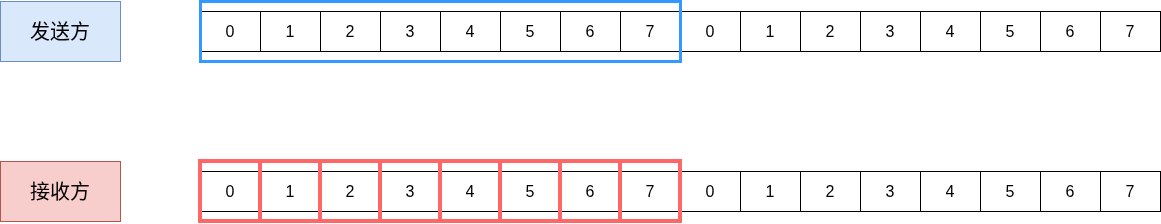

The diagram above was exported from draw.io. Its source (the exported page's mxGraphModel, read from the mxfile embedded in the PNG):
<mxGraphModel dx="2214" dy="861" grid="1" gridSize="10" guides="1" tooltips="1" connect="1" arrows="1" fold="1" page="0" pageScale="1" pageWidth="827" pageHeight="1169" math="0" shadow="0">
  <root>
    <mxCell id="0" />
    <mxCell id="1" parent="0" />
    <mxCell id="xczh70qgK7oPE4sdkpU1-2" parent="1" style="shape=table;startSize=0;container=1;collapsible=0;childLayout=tableLayout;fontSize=16;" value="" vertex="1">
      <mxGeometry height="40" width="960" x="-240" y="70" as="geometry" />
    </mxCell>
    <mxCell id="xczh70qgK7oPE4sdkpU1-3" parent="xczh70qgK7oPE4sdkpU1-2" style="shape=tableRow;horizontal=0;startSize=0;swimlaneHead=0;swimlaneBody=0;strokeColor=inherit;top=0;left=0;bottom=0;right=0;collapsible=0;dropTarget=0;fillColor=none;points=[[0,0.5],[1,0.5]];portConstraint=eastwest;fontSize=16;" value="" vertex="1">
      <mxGeometry height="40" width="960" as="geometry" />
    </mxCell>
    <mxCell id="xczh70qgK7oPE4sdkpU1-4" parent="xczh70qgK7oPE4sdkpU1-3" style="shape=partialRectangle;html=1;whiteSpace=wrap;connectable=0;strokeColor=inherit;overflow=hidden;fillColor=none;top=0;left=0;bottom=0;right=0;pointerEvents=1;fontSize=16;" value="0" vertex="1">
      <mxGeometry height="40" width="60" as="geometry">
        <mxRectangle height="40" width="60" as="alternateBounds" />
      </mxGeometry>
    </mxCell>
    <mxCell id="xczh70qgK7oPE4sdkpU1-5" parent="xczh70qgK7oPE4sdkpU1-3" style="shape=partialRectangle;html=1;whiteSpace=wrap;connectable=0;strokeColor=inherit;overflow=hidden;fillColor=none;top=0;left=0;bottom=0;right=0;pointerEvents=1;fontSize=16;" value="1" vertex="1">
      <mxGeometry height="40" width="60" x="60" as="geometry">
        <mxRectangle height="40" width="60" as="alternateBounds" />
      </mxGeometry>
    </mxCell>
    <mxCell id="xczh70qgK7oPE4sdkpU1-6" parent="xczh70qgK7oPE4sdkpU1-3" style="shape=partialRectangle;html=1;whiteSpace=wrap;connectable=0;strokeColor=inherit;overflow=hidden;fillColor=none;top=0;left=0;bottom=0;right=0;pointerEvents=1;fontSize=16;" value="2" vertex="1">
      <mxGeometry height="40" width="60" x="120" as="geometry">
        <mxRectangle height="40" width="60" as="alternateBounds" />
      </mxGeometry>
    </mxCell>
    <mxCell id="xczh70qgK7oPE4sdkpU1-15" parent="xczh70qgK7oPE4sdkpU1-3" style="shape=partialRectangle;html=1;whiteSpace=wrap;connectable=0;strokeColor=inherit;overflow=hidden;fillColor=none;top=0;left=0;bottom=0;right=0;pointerEvents=1;fontSize=16;" value="3" vertex="1">
      <mxGeometry height="40" width="60" x="180" as="geometry">
        <mxRectangle height="40" width="60" as="alternateBounds" />
      </mxGeometry>
    </mxCell>
    <mxCell id="xczh70qgK7oPE4sdkpU1-16" parent="xczh70qgK7oPE4sdkpU1-3" style="shape=partialRectangle;html=1;whiteSpace=wrap;connectable=0;strokeColor=inherit;overflow=hidden;fillColor=none;top=0;left=0;bottom=0;right=0;pointerEvents=1;fontSize=16;" value="4" vertex="1">
      <mxGeometry height="40" width="60" x="240" as="geometry">
        <mxRectangle height="40" width="60" as="alternateBounds" />
      </mxGeometry>
    </mxCell>
    <mxCell id="xczh70qgK7oPE4sdkpU1-17" parent="xczh70qgK7oPE4sdkpU1-3" style="shape=partialRectangle;html=1;whiteSpace=wrap;connectable=0;strokeColor=inherit;overflow=hidden;fillColor=none;top=0;left=0;bottom=0;right=0;pointerEvents=1;fontSize=16;" value="5" vertex="1">
      <mxGeometry height="40" width="60" x="300" as="geometry">
        <mxRectangle height="40" width="60" as="alternateBounds" />
      </mxGeometry>
    </mxCell>
    <mxCell id="xczh70qgK7oPE4sdkpU1-18" parent="xczh70qgK7oPE4sdkpU1-3" style="shape=partialRectangle;html=1;whiteSpace=wrap;connectable=0;strokeColor=inherit;overflow=hidden;fillColor=none;top=0;left=0;bottom=0;right=0;pointerEvents=1;fontSize=16;" value="6" vertex="1">
      <mxGeometry height="40" width="60" x="360" as="geometry">
        <mxRectangle height="40" width="60" as="alternateBounds" />
      </mxGeometry>
    </mxCell>
    <mxCell id="xczh70qgK7oPE4sdkpU1-19" parent="xczh70qgK7oPE4sdkpU1-3" style="shape=partialRectangle;html=1;whiteSpace=wrap;connectable=0;strokeColor=inherit;overflow=hidden;fillColor=none;top=0;left=0;bottom=0;right=0;pointerEvents=1;fontSize=16;" value="7" vertex="1">
      <mxGeometry height="40" width="60" x="420" as="geometry">
        <mxRectangle height="40" width="60" as="alternateBounds" />
      </mxGeometry>
    </mxCell>
    <mxCell id="xczh70qgK7oPE4sdkpU1-20" parent="xczh70qgK7oPE4sdkpU1-3" style="shape=partialRectangle;html=1;whiteSpace=wrap;connectable=0;strokeColor=inherit;overflow=hidden;fillColor=none;top=0;left=0;bottom=0;right=0;pointerEvents=1;fontSize=16;" value="0" vertex="1">
      <mxGeometry height="40" width="60" x="480" as="geometry">
        <mxRectangle height="40" width="60" as="alternateBounds" />
      </mxGeometry>
    </mxCell>
    <mxCell id="xczh70qgK7oPE4sdkpU1-21" parent="xczh70qgK7oPE4sdkpU1-3" style="shape=partialRectangle;html=1;whiteSpace=wrap;connectable=0;strokeColor=inherit;overflow=hidden;fillColor=none;top=0;left=0;bottom=0;right=0;pointerEvents=1;fontSize=16;" value="1" vertex="1">
      <mxGeometry height="40" width="60" x="540" as="geometry">
        <mxRectangle height="40" width="60" as="alternateBounds" />
      </mxGeometry>
    </mxCell>
    <mxCell id="xczh70qgK7oPE4sdkpU1-22" parent="xczh70qgK7oPE4sdkpU1-3" style="shape=partialRectangle;html=1;whiteSpace=wrap;connectable=0;strokeColor=inherit;overflow=hidden;fillColor=none;top=0;left=0;bottom=0;right=0;pointerEvents=1;fontSize=16;" value="2" vertex="1">
      <mxGeometry height="40" width="60" x="600" as="geometry">
        <mxRectangle height="40" width="60" as="alternateBounds" />
      </mxGeometry>
    </mxCell>
    <mxCell id="xczh70qgK7oPE4sdkpU1-23" parent="xczh70qgK7oPE4sdkpU1-3" style="shape=partialRectangle;html=1;whiteSpace=wrap;connectable=0;strokeColor=inherit;overflow=hidden;fillColor=none;top=0;left=0;bottom=0;right=0;pointerEvents=1;fontSize=16;" value="3" vertex="1">
      <mxGeometry height="40" width="60" x="660" as="geometry">
        <mxRectangle height="40" width="60" as="alternateBounds" />
      </mxGeometry>
    </mxCell>
    <mxCell id="xczh70qgK7oPE4sdkpU1-24" parent="xczh70qgK7oPE4sdkpU1-3" style="shape=partialRectangle;html=1;whiteSpace=wrap;connectable=0;strokeColor=inherit;overflow=hidden;fillColor=none;top=0;left=0;bottom=0;right=0;pointerEvents=1;fontSize=16;" value="4" vertex="1">
      <mxGeometry height="40" width="60" x="720" as="geometry">
        <mxRectangle height="40" width="60" as="alternateBounds" />
      </mxGeometry>
    </mxCell>
    <mxCell id="xczh70qgK7oPE4sdkpU1-25" parent="xczh70qgK7oPE4sdkpU1-3" style="shape=partialRectangle;html=1;whiteSpace=wrap;connectable=0;strokeColor=inherit;overflow=hidden;fillColor=none;top=0;left=0;bottom=0;right=0;pointerEvents=1;fontSize=16;" value="5" vertex="1">
      <mxGeometry height="40" width="60" x="780" as="geometry">
        <mxRectangle height="40" width="60" as="alternateBounds" />
      </mxGeometry>
    </mxCell>
    <mxCell id="xczh70qgK7oPE4sdkpU1-26" parent="xczh70qgK7oPE4sdkpU1-3" style="shape=partialRectangle;html=1;whiteSpace=wrap;connectable=0;strokeColor=inherit;overflow=hidden;fillColor=none;top=0;left=0;bottom=0;right=0;pointerEvents=1;fontSize=16;" value="6" vertex="1">
      <mxGeometry height="40" width="60" x="840" as="geometry">
        <mxRectangle height="40" width="60" as="alternateBounds" />
      </mxGeometry>
    </mxCell>
    <mxCell id="xczh70qgK7oPE4sdkpU1-27" parent="xczh70qgK7oPE4sdkpU1-3" style="shape=partialRectangle;html=1;whiteSpace=wrap;connectable=0;strokeColor=inherit;overflow=hidden;fillColor=none;top=0;left=0;bottom=0;right=0;pointerEvents=1;fontSize=16;" value="7" vertex="1">
      <mxGeometry height="40" width="60" x="900" as="geometry">
        <mxRectangle height="40" width="60" as="alternateBounds" />
      </mxGeometry>
    </mxCell>
    <mxCell id="xczh70qgK7oPE4sdkpU1-43" parent="1" style="shape=table;startSize=0;container=1;collapsible=0;childLayout=tableLayout;fontSize=16;" value="" vertex="1">
      <mxGeometry height="40" width="960" x="-240" y="230" as="geometry" />
    </mxCell>
    <mxCell id="xczh70qgK7oPE4sdkpU1-44" parent="xczh70qgK7oPE4sdkpU1-43" style="shape=tableRow;horizontal=0;startSize=0;swimlaneHead=0;swimlaneBody=0;strokeColor=inherit;top=0;left=0;bottom=0;right=0;collapsible=0;dropTarget=0;fillColor=none;points=[[0,0.5],[1,0.5]];portConstraint=eastwest;fontSize=16;" value="" vertex="1">
      <mxGeometry height="40" width="960" as="geometry" />
    </mxCell>
    <mxCell id="xczh70qgK7oPE4sdkpU1-45" parent="xczh70qgK7oPE4sdkpU1-44" style="shape=partialRectangle;html=1;whiteSpace=wrap;connectable=0;strokeColor=inherit;overflow=hidden;fillColor=none;top=0;left=0;bottom=0;right=0;pointerEvents=1;fontSize=16;" value="0" vertex="1">
      <mxGeometry height="40" width="60" as="geometry">
        <mxRectangle height="40" width="60" as="alternateBounds" />
      </mxGeometry>
    </mxCell>
    <mxCell id="xczh70qgK7oPE4sdkpU1-46" parent="xczh70qgK7oPE4sdkpU1-44" style="shape=partialRectangle;html=1;whiteSpace=wrap;connectable=0;strokeColor=inherit;overflow=hidden;fillColor=none;top=0;left=0;bottom=0;right=0;pointerEvents=1;fontSize=16;" value="1" vertex="1">
      <mxGeometry height="40" width="60" x="60" as="geometry">
        <mxRectangle height="40" width="60" as="alternateBounds" />
      </mxGeometry>
    </mxCell>
    <mxCell id="xczh70qgK7oPE4sdkpU1-47" parent="xczh70qgK7oPE4sdkpU1-44" style="shape=partialRectangle;html=1;whiteSpace=wrap;connectable=0;strokeColor=inherit;overflow=hidden;fillColor=none;top=0;left=0;bottom=0;right=0;pointerEvents=1;fontSize=16;" value="2" vertex="1">
      <mxGeometry height="40" width="60" x="120" as="geometry">
        <mxRectangle height="40" width="60" as="alternateBounds" />
      </mxGeometry>
    </mxCell>
    <mxCell id="xczh70qgK7oPE4sdkpU1-48" parent="xczh70qgK7oPE4sdkpU1-44" style="shape=partialRectangle;html=1;whiteSpace=wrap;connectable=0;strokeColor=inherit;overflow=hidden;fillColor=none;top=0;left=0;bottom=0;right=0;pointerEvents=1;fontSize=16;" value="3" vertex="1">
      <mxGeometry height="40" width="60" x="180" as="geometry">
        <mxRectangle height="40" width="60" as="alternateBounds" />
      </mxGeometry>
    </mxCell>
    <mxCell id="xczh70qgK7oPE4sdkpU1-49" parent="xczh70qgK7oPE4sdkpU1-44" style="shape=partialRectangle;html=1;whiteSpace=wrap;connectable=0;strokeColor=inherit;overflow=hidden;fillColor=none;top=0;left=0;bottom=0;right=0;pointerEvents=1;fontSize=16;" value="4" vertex="1">
      <mxGeometry height="40" width="60" x="240" as="geometry">
        <mxRectangle height="40" width="60" as="alternateBounds" />
      </mxGeometry>
    </mxCell>
    <mxCell id="xczh70qgK7oPE4sdkpU1-50" parent="xczh70qgK7oPE4sdkpU1-44" style="shape=partialRectangle;html=1;whiteSpace=wrap;connectable=0;strokeColor=inherit;overflow=hidden;fillColor=none;top=0;left=0;bottom=0;right=0;pointerEvents=1;fontSize=16;" value="5" vertex="1">
      <mxGeometry height="40" width="60" x="300" as="geometry">
        <mxRectangle height="40" width="60" as="alternateBounds" />
      </mxGeometry>
    </mxCell>
    <mxCell id="xczh70qgK7oPE4sdkpU1-51" parent="xczh70qgK7oPE4sdkpU1-44" style="shape=partialRectangle;html=1;whiteSpace=wrap;connectable=0;strokeColor=inherit;overflow=hidden;fillColor=none;top=0;left=0;bottom=0;right=0;pointerEvents=1;fontSize=16;" value="6" vertex="1">
      <mxGeometry height="40" width="60" x="360" as="geometry">
        <mxRectangle height="40" width="60" as="alternateBounds" />
      </mxGeometry>
    </mxCell>
    <mxCell id="xczh70qgK7oPE4sdkpU1-52" parent="xczh70qgK7oPE4sdkpU1-44" style="shape=partialRectangle;html=1;whiteSpace=wrap;connectable=0;strokeColor=inherit;overflow=hidden;fillColor=none;top=0;left=0;bottom=0;right=0;pointerEvents=1;fontSize=16;" value="7" vertex="1">
      <mxGeometry height="40" width="60" x="420" as="geometry">
        <mxRectangle height="40" width="60" as="alternateBounds" />
      </mxGeometry>
    </mxCell>
    <mxCell id="xczh70qgK7oPE4sdkpU1-53" parent="xczh70qgK7oPE4sdkpU1-44" style="shape=partialRectangle;html=1;whiteSpace=wrap;connectable=0;strokeColor=inherit;overflow=hidden;fillColor=none;top=0;left=0;bottom=0;right=0;pointerEvents=1;fontSize=16;" value="0" vertex="1">
      <mxGeometry height="40" width="60" x="480" as="geometry">
        <mxRectangle height="40" width="60" as="alternateBounds" />
      </mxGeometry>
    </mxCell>
    <mxCell id="xczh70qgK7oPE4sdkpU1-54" parent="xczh70qgK7oPE4sdkpU1-44" style="shape=partialRectangle;html=1;whiteSpace=wrap;connectable=0;strokeColor=inherit;overflow=hidden;fillColor=none;top=0;left=0;bottom=0;right=0;pointerEvents=1;fontSize=16;" value="1" vertex="1">
      <mxGeometry height="40" width="60" x="540" as="geometry">
        <mxRectangle height="40" width="60" as="alternateBounds" />
      </mxGeometry>
    </mxCell>
    <mxCell id="xczh70qgK7oPE4sdkpU1-55" parent="xczh70qgK7oPE4sdkpU1-44" style="shape=partialRectangle;html=1;whiteSpace=wrap;connectable=0;strokeColor=inherit;overflow=hidden;fillColor=none;top=0;left=0;bottom=0;right=0;pointerEvents=1;fontSize=16;" value="2" vertex="1">
      <mxGeometry height="40" width="60" x="600" as="geometry">
        <mxRectangle height="40" width="60" as="alternateBounds" />
      </mxGeometry>
    </mxCell>
    <mxCell id="xczh70qgK7oPE4sdkpU1-56" parent="xczh70qgK7oPE4sdkpU1-44" style="shape=partialRectangle;html=1;whiteSpace=wrap;connectable=0;strokeColor=inherit;overflow=hidden;fillColor=none;top=0;left=0;bottom=0;right=0;pointerEvents=1;fontSize=16;" value="3" vertex="1">
      <mxGeometry height="40" width="60" x="660" as="geometry">
        <mxRectangle height="40" width="60" as="alternateBounds" />
      </mxGeometry>
    </mxCell>
    <mxCell id="xczh70qgK7oPE4sdkpU1-57" parent="xczh70qgK7oPE4sdkpU1-44" style="shape=partialRectangle;html=1;whiteSpace=wrap;connectable=0;strokeColor=inherit;overflow=hidden;fillColor=none;top=0;left=0;bottom=0;right=0;pointerEvents=1;fontSize=16;" value="4" vertex="1">
      <mxGeometry height="40" width="60" x="720" as="geometry">
        <mxRectangle height="40" width="60" as="alternateBounds" />
      </mxGeometry>
    </mxCell>
    <mxCell id="xczh70qgK7oPE4sdkpU1-58" parent="xczh70qgK7oPE4sdkpU1-44" style="shape=partialRectangle;html=1;whiteSpace=wrap;connectable=0;strokeColor=inherit;overflow=hidden;fillColor=none;top=0;left=0;bottom=0;right=0;pointerEvents=1;fontSize=16;" value="5" vertex="1">
      <mxGeometry height="40" width="60" x="780" as="geometry">
        <mxRectangle height="40" width="60" as="alternateBounds" />
      </mxGeometry>
    </mxCell>
    <mxCell id="xczh70qgK7oPE4sdkpU1-59" parent="xczh70qgK7oPE4sdkpU1-44" style="shape=partialRectangle;html=1;whiteSpace=wrap;connectable=0;strokeColor=inherit;overflow=hidden;fillColor=none;top=0;left=0;bottom=0;right=0;pointerEvents=1;fontSize=16;" value="6" vertex="1">
      <mxGeometry height="40" width="60" x="840" as="geometry">
        <mxRectangle height="40" width="60" as="alternateBounds" />
      </mxGeometry>
    </mxCell>
    <mxCell id="xczh70qgK7oPE4sdkpU1-60" parent="xczh70qgK7oPE4sdkpU1-44" style="shape=partialRectangle;html=1;whiteSpace=wrap;connectable=0;strokeColor=inherit;overflow=hidden;fillColor=none;top=0;left=0;bottom=0;right=0;pointerEvents=1;fontSize=16;" value="7" vertex="1">
      <mxGeometry height="40" width="60" x="900" as="geometry">
        <mxRectangle height="40" width="60" as="alternateBounds" />
      </mxGeometry>
    </mxCell>
    <mxCell id="xczh70qgK7oPE4sdkpU1-61" parent="1" style="whiteSpace=wrap;html=1;fontSize=20;fillColor=#dae8fc;strokeColor=#6c8ebf;" value="发送方" vertex="1">
      <mxGeometry height="60" width="120" x="-440" y="60" as="geometry" />
    </mxCell>
    <mxCell id="xczh70qgK7oPE4sdkpU1-62" parent="1" style="whiteSpace=wrap;html=1;fontSize=20;fillColor=#f8cecc;strokeColor=#b85450;" value="接收方" vertex="1">
      <mxGeometry height="60" width="120" x="-440" y="220" as="geometry" />
    </mxCell>
    <mxCell id="xczh70qgK7oPE4sdkpU1-63" parent="1" style="rounded=0;whiteSpace=wrap;html=1;fillColor=none;strokeWidth=3;strokeColor=#3399FF;" value="" vertex="1">
      <mxGeometry height="60" width="480" x="-240" y="60" as="geometry" />
    </mxCell>
    <mxCell id="xczh70qgK7oPE4sdkpU1-64" parent="1" style="rounded=0;whiteSpace=wrap;html=1;strokeColor=#FF6666;fillColor=none;strokeWidth=4;" value="" vertex="1">
      <mxGeometry height="60" width="60" x="-240" y="220" as="geometry" />
    </mxCell>
    <mxCell id="xczh70qgK7oPE4sdkpU1-65" parent="1" style="rounded=0;whiteSpace=wrap;html=1;strokeColor=#FF6666;fillColor=none;strokeWidth=4;" value="" vertex="1">
      <mxGeometry height="60" width="60" x="-180" y="220" as="geometry" />
    </mxCell>
    <mxCell id="xczh70qgK7oPE4sdkpU1-66" parent="1" style="rounded=0;whiteSpace=wrap;html=1;strokeColor=#FF6666;fillColor=none;strokeWidth=4;" value="" vertex="1">
      <mxGeometry height="60" width="60" x="-120" y="220" as="geometry" />
    </mxCell>
    <mxCell id="xczh70qgK7oPE4sdkpU1-68" parent="1" style="rounded=0;whiteSpace=wrap;html=1;strokeColor=#FF6666;fillColor=none;strokeWidth=4;" value="" vertex="1">
      <mxGeometry height="60" width="60" x="-60" y="220" as="geometry" />
    </mxCell>
    <mxCell id="xczh70qgK7oPE4sdkpU1-69" parent="1" style="rounded=0;whiteSpace=wrap;html=1;strokeColor=#FF6666;fillColor=none;strokeWidth=4;" value="" vertex="1">
      <mxGeometry height="60" width="60" y="220" as="geometry" />
    </mxCell>
    <mxCell id="xczh70qgK7oPE4sdkpU1-70" parent="1" style="rounded=0;whiteSpace=wrap;html=1;strokeColor=#FF6666;fillColor=none;strokeWidth=4;" value="" vertex="1">
      <mxGeometry height="60" width="60" x="60" y="220" as="geometry" />
    </mxCell>
    <mxCell id="xczh70qgK7oPE4sdkpU1-71" parent="1" style="rounded=0;whiteSpace=wrap;html=1;strokeColor=#FF6666;fillColor=none;strokeWidth=4;" value="" vertex="1">
      <mxGeometry height="60" width="60" x="120" y="220" as="geometry" />
    </mxCell>
    <mxCell id="xczh70qgK7oPE4sdkpU1-72" parent="1" style="rounded=0;whiteSpace=wrap;html=1;strokeColor=#FF6666;fillColor=none;strokeWidth=4;" value="" vertex="1">
      <mxGeometry height="60" width="60" x="180" y="220" as="geometry" />
    </mxCell>
  </root>
</mxGraphModel>